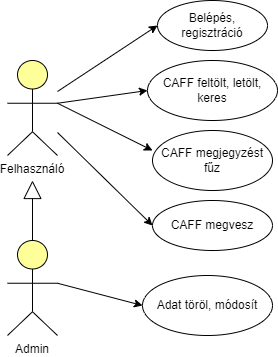

The diagram above was exported from draw.io. Its source (the exported page's mxGraphModel, read from the mxfile embedded in the PNG):
<mxGraphModel dx="1066" dy="790" grid="1" gridSize="10" guides="1" tooltips="1" connect="1" arrows="1" fold="1" page="1" pageScale="1" pageWidth="850" pageHeight="1100" math="0" shadow="0">
  <root>
    <mxCell id="0" />
    <mxCell id="1" parent="0" />
    <mxCell id="xHo09k04qp6gYlBW3EUl-1" value="Felhasználó" style="html=1;outlineConnect=0;whiteSpace=wrap;fillColor=#ffff99;verticalLabelPosition=bottom;verticalAlign=top;align=center;shape=mxgraph.archimate3.actor;" parent="1" vertex="1">
      <mxGeometry x="250" y="170" width="50" height="95" as="geometry" />
    </mxCell>
    <mxCell id="xHo09k04qp6gYlBW3EUl-2" value="Admin&lt;br&gt;" style="html=1;outlineConnect=0;whiteSpace=wrap;fillColor=#ffff99;verticalLabelPosition=bottom;verticalAlign=top;align=center;shape=mxgraph.archimate3.actor;" parent="1" vertex="1">
      <mxGeometry x="250" y="350" width="50" height="95" as="geometry" />
    </mxCell>
    <mxCell id="xHo09k04qp6gYlBW3EUl-4" value="Belépés, regisztráció" style="ellipse;whiteSpace=wrap;html=1;" parent="1" vertex="1">
      <mxGeometry x="400" y="110" width="110" height="50" as="geometry" />
    </mxCell>
    <mxCell id="xHo09k04qp6gYlBW3EUl-5" value="" style="endArrow=classic;html=1;rounded=0;entryX=0;entryY=0.5;entryDx=0;entryDy=0;" parent="1" source="xHo09k04qp6gYlBW3EUl-1" target="xHo09k04qp6gYlBW3EUl-4" edge="1">
      <mxGeometry width="50" height="50" relative="1" as="geometry">
        <mxPoint x="470" y="330" as="sourcePoint" />
        <mxPoint x="520" y="280" as="targetPoint" />
      </mxGeometry>
    </mxCell>
    <mxCell id="xHo09k04qp6gYlBW3EUl-6" value="" style="endArrow=classic;html=1;rounded=0;entryX=0;entryY=0.5;entryDx=0;entryDy=0;exitX=1;exitY=0.45;exitDx=0;exitDy=0;exitPerimeter=0;" parent="1" source="xHo09k04qp6gYlBW3EUl-1" target="xHo09k04qp6gYlBW3EUl-8" edge="1">
      <mxGeometry width="50" height="50" relative="1" as="geometry">
        <mxPoint x="310" y="223.62068965517233" as="sourcePoint" />
        <mxPoint x="420" y="105" as="targetPoint" />
      </mxGeometry>
    </mxCell>
    <mxCell id="xHo09k04qp6gYlBW3EUl-8" value="CAFF feltölt, letölt, keres" style="ellipse;whiteSpace=wrap;html=1;" parent="1" vertex="1">
      <mxGeometry x="390" y="170" width="130" height="60" as="geometry" />
    </mxCell>
    <mxCell id="xHo09k04qp6gYlBW3EUl-9" value="" style="endArrow=block;html=1;rounded=0;endFill=0;endSize=16;" parent="1" source="xHo09k04qp6gYlBW3EUl-2" edge="1">
      <mxGeometry width="50" height="50" relative="1" as="geometry">
        <mxPoint x="400" y="400" as="sourcePoint" />
        <mxPoint x="275" y="290" as="targetPoint" />
      </mxGeometry>
    </mxCell>
    <mxCell id="xHo09k04qp6gYlBW3EUl-10" value="Adat töröl, módosít" style="ellipse;whiteSpace=wrap;html=1;" parent="1" vertex="1">
      <mxGeometry x="385" y="385" width="130" height="60" as="geometry" />
    </mxCell>
    <mxCell id="xHo09k04qp6gYlBW3EUl-11" value="" style="endArrow=classic;html=1;rounded=0;entryX=0;entryY=0.5;entryDx=0;entryDy=0;exitX=1;exitY=0.45;exitDx=0;exitDy=0;exitPerimeter=0;" parent="1" source="xHo09k04qp6gYlBW3EUl-2" target="xHo09k04qp6gYlBW3EUl-10" edge="1">
      <mxGeometry width="50" height="50" relative="1" as="geometry">
        <mxPoint x="310" y="222.75" as="sourcePoint" />
        <mxPoint x="420" y="270" as="targetPoint" />
      </mxGeometry>
    </mxCell>
    <mxCell id="xHo09k04qp6gYlBW3EUl-12" value="CAFF megjegyzést fűz" style="ellipse;whiteSpace=wrap;html=1;" parent="1" vertex="1">
      <mxGeometry x="395" y="240" width="120" height="60" as="geometry" />
    </mxCell>
    <mxCell id="xHo09k04qp6gYlBW3EUl-13" value="" style="endArrow=classic;html=1;rounded=0;entryX=0;entryY=0.333;entryDx=0;entryDy=0;exitX=1;exitY=0.45;exitDx=0;exitDy=0;exitPerimeter=0;entryPerimeter=0;" parent="1" source="xHo09k04qp6gYlBW3EUl-1" target="xHo09k04qp6gYlBW3EUl-12" edge="1">
      <mxGeometry width="50" height="50" relative="1" as="geometry">
        <mxPoint x="310" y="222.75" as="sourcePoint" />
        <mxPoint x="420" y="250" as="targetPoint" />
      </mxGeometry>
    </mxCell>
    <mxCell id="xHo09k04qp6gYlBW3EUl-14" value="CAFF megvesz" style="ellipse;whiteSpace=wrap;html=1;" parent="1" vertex="1">
      <mxGeometry x="395" y="310" width="120" height="50" as="geometry" />
    </mxCell>
    <mxCell id="xHo09k04qp6gYlBW3EUl-15" value="" style="endArrow=classic;html=1;rounded=0;entryX=0;entryY=0.5;entryDx=0;entryDy=0;" parent="1" source="xHo09k04qp6gYlBW3EUl-1" target="xHo09k04qp6gYlBW3EUl-14" edge="1">
      <mxGeometry width="50" height="50" relative="1" as="geometry">
        <mxPoint x="310" y="222.75" as="sourcePoint" />
        <mxPoint x="405" y="269.98" as="targetPoint" />
      </mxGeometry>
    </mxCell>
  </root>
</mxGraphModel>